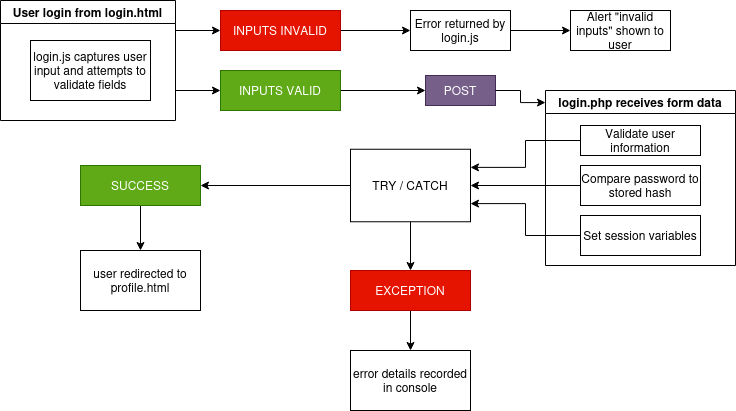

The diagram above was exported from draw.io. Its source (the exported page's mxGraphModel, read from the mxfile embedded in the PNG):
<mxGraphModel dx="1199" dy="1154" grid="1" gridSize="10" guides="1" tooltips="1" connect="1" arrows="1" fold="1" page="1" pageScale="1" pageWidth="850" pageHeight="1100" math="0" shadow="0">
  <root>
    <mxCell id="0" />
    <mxCell id="1" parent="0" />
    <mxCell id="8TgW4Kx50YmoaLR733Gl-14" style="edgeStyle=orthogonalEdgeStyle;rounded=0;orthogonalLoop=1;jettySize=auto;html=1;exitX=1;exitY=0.25;exitDx=0;exitDy=0;entryX=0;entryY=0.5;entryDx=0;entryDy=0;" edge="1" parent="1" source="8TgW4Kx50YmoaLR733Gl-1" target="8TgW4Kx50YmoaLR733Gl-3">
      <mxGeometry relative="1" as="geometry" />
    </mxCell>
    <mxCell id="8TgW4Kx50YmoaLR733Gl-19" style="edgeStyle=orthogonalEdgeStyle;rounded=0;orthogonalLoop=1;jettySize=auto;html=1;exitX=1;exitY=0.75;exitDx=0;exitDy=0;entryX=0;entryY=0.5;entryDx=0;entryDy=0;" edge="1" parent="1" source="8TgW4Kx50YmoaLR733Gl-1" target="8TgW4Kx50YmoaLR733Gl-6">
      <mxGeometry relative="1" as="geometry" />
    </mxCell>
    <mxCell id="8TgW4Kx50YmoaLR733Gl-1" value="User login from login.html" style="swimlane;whiteSpace=wrap;html=1;" vertex="1" parent="1">
      <mxGeometry x="50" y="30" width="175" height="120" as="geometry" />
    </mxCell>
    <mxCell id="8TgW4Kx50YmoaLR733Gl-2" value="login.js captures user input and attempts to validate fields" style="rounded=0;whiteSpace=wrap;html=1;" vertex="1" parent="8TgW4Kx50YmoaLR733Gl-1">
      <mxGeometry x="30" y="40" width="120" height="60" as="geometry" />
    </mxCell>
    <mxCell id="8TgW4Kx50YmoaLR733Gl-17" style="edgeStyle=orthogonalEdgeStyle;rounded=0;orthogonalLoop=1;jettySize=auto;html=1;exitX=1;exitY=0.5;exitDx=0;exitDy=0;entryX=0;entryY=0.5;entryDx=0;entryDy=0;" edge="1" parent="1" source="8TgW4Kx50YmoaLR733Gl-3" target="8TgW4Kx50YmoaLR733Gl-4">
      <mxGeometry relative="1" as="geometry" />
    </mxCell>
    <mxCell id="8TgW4Kx50YmoaLR733Gl-3" value="&lt;span&gt;INPUTS INVALID&lt;/span&gt;" style="rounded=0;whiteSpace=wrap;html=1;fillColor=#e51400;fontColor=#ffffff;strokeColor=#B20000;" vertex="1" parent="1">
      <mxGeometry x="270" y="40" width="120" height="40" as="geometry" />
    </mxCell>
    <mxCell id="8TgW4Kx50YmoaLR733Gl-18" style="edgeStyle=orthogonalEdgeStyle;rounded=0;orthogonalLoop=1;jettySize=auto;html=1;exitX=1;exitY=0.5;exitDx=0;exitDy=0;entryX=0;entryY=0.5;entryDx=0;entryDy=0;" edge="1" parent="1" source="8TgW4Kx50YmoaLR733Gl-4" target="8TgW4Kx50YmoaLR733Gl-5">
      <mxGeometry relative="1" as="geometry" />
    </mxCell>
    <mxCell id="8TgW4Kx50YmoaLR733Gl-4" value="Error returned by login.js" style="rounded=0;whiteSpace=wrap;html=1;" vertex="1" parent="1">
      <mxGeometry x="460" y="40" width="100" height="40" as="geometry" />
    </mxCell>
    <mxCell id="8TgW4Kx50YmoaLR733Gl-5" value="Alert &quot;invalid inputs&quot; shown to user" style="rounded=0;whiteSpace=wrap;html=1;" vertex="1" parent="1">
      <mxGeometry x="620" y="40" width="100" height="40" as="geometry" />
    </mxCell>
    <mxCell id="8TgW4Kx50YmoaLR733Gl-20" style="edgeStyle=orthogonalEdgeStyle;rounded=0;orthogonalLoop=1;jettySize=auto;html=1;exitX=1;exitY=0.5;exitDx=0;exitDy=0;entryX=0;entryY=0.5;entryDx=0;entryDy=0;" edge="1" parent="1" source="8TgW4Kx50YmoaLR733Gl-6" target="8TgW4Kx50YmoaLR733Gl-7">
      <mxGeometry relative="1" as="geometry" />
    </mxCell>
    <mxCell id="8TgW4Kx50YmoaLR733Gl-6" value="&lt;span&gt;INPUTS VALID&lt;/span&gt;" style="rounded=0;whiteSpace=wrap;html=1;fillColor=#60a917;fontColor=#ffffff;strokeColor=#2D7600;" vertex="1" parent="1">
      <mxGeometry x="270" y="100" width="120" height="40" as="geometry" />
    </mxCell>
    <mxCell id="8TgW4Kx50YmoaLR733Gl-7" value="POST" style="rounded=0;whiteSpace=wrap;html=1;fillColor=#76608a;fontColor=#ffffff;strokeColor=#432D57;" vertex="1" parent="1">
      <mxGeometry x="475" y="105" width="70" height="30" as="geometry" />
    </mxCell>
    <mxCell id="8TgW4Kx50YmoaLR733Gl-8" value="login.php receives form data" style="swimlane;whiteSpace=wrap;html=1;" vertex="1" parent="1">
      <mxGeometry x="595" y="120" width="190" height="175" as="geometry" />
    </mxCell>
    <mxCell id="8TgW4Kx50YmoaLR733Gl-9" value="Validate user information" style="rounded=0;whiteSpace=wrap;html=1;" vertex="1" parent="8TgW4Kx50YmoaLR733Gl-8">
      <mxGeometry x="35" y="35" width="120" height="30" as="geometry" />
    </mxCell>
    <mxCell id="8TgW4Kx50YmoaLR733Gl-10" value="Compare password to stored hash" style="rounded=0;whiteSpace=wrap;html=1;" vertex="1" parent="8TgW4Kx50YmoaLR733Gl-8">
      <mxGeometry x="35" y="75" width="120" height="40" as="geometry" />
    </mxCell>
    <mxCell id="8TgW4Kx50YmoaLR733Gl-11" value="Set session variables" style="rounded=0;whiteSpace=wrap;html=1;" vertex="1" parent="8TgW4Kx50YmoaLR733Gl-8">
      <mxGeometry x="35" y="125" width="120" height="40" as="geometry" />
    </mxCell>
    <mxCell id="8TgW4Kx50YmoaLR733Gl-21" style="edgeStyle=orthogonalEdgeStyle;rounded=0;orthogonalLoop=1;jettySize=auto;html=1;exitX=1;exitY=0.5;exitDx=0;exitDy=0;entryX=0;entryY=0.069;entryDx=0;entryDy=0;entryPerimeter=0;" edge="1" parent="1" source="8TgW4Kx50YmoaLR733Gl-7" target="8TgW4Kx50YmoaLR733Gl-8">
      <mxGeometry relative="1" as="geometry" />
    </mxCell>
    <mxCell id="8TgW4Kx50YmoaLR733Gl-44" style="edgeStyle=orthogonalEdgeStyle;rounded=0;orthogonalLoop=1;jettySize=auto;html=1;exitX=0;exitY=0.5;exitDx=0;exitDy=0;entryX=1;entryY=0.5;entryDx=0;entryDy=0;" edge="1" parent="1" source="8TgW4Kx50YmoaLR733Gl-22" target="8TgW4Kx50YmoaLR733Gl-29">
      <mxGeometry relative="1" as="geometry" />
    </mxCell>
    <mxCell id="8TgW4Kx50YmoaLR733Gl-45" style="edgeStyle=orthogonalEdgeStyle;rounded=0;orthogonalLoop=1;jettySize=auto;html=1;exitX=0.5;exitY=1;exitDx=0;exitDy=0;entryX=0.5;entryY=0;entryDx=0;entryDy=0;" edge="1" parent="1" source="8TgW4Kx50YmoaLR733Gl-22" target="8TgW4Kx50YmoaLR733Gl-31">
      <mxGeometry relative="1" as="geometry" />
    </mxCell>
    <mxCell id="8TgW4Kx50YmoaLR733Gl-22" value="TRY / CATCH" style="rounded=0;whiteSpace=wrap;html=1;" vertex="1" parent="1">
      <mxGeometry x="400" y="178.75" width="120" height="72.5" as="geometry" />
    </mxCell>
    <mxCell id="8TgW4Kx50YmoaLR733Gl-39" style="edgeStyle=orthogonalEdgeStyle;rounded=0;orthogonalLoop=1;jettySize=auto;html=1;exitX=0.5;exitY=1;exitDx=0;exitDy=0;entryX=0.5;entryY=0;entryDx=0;entryDy=0;" edge="1" parent="1" source="8TgW4Kx50YmoaLR733Gl-29" target="8TgW4Kx50YmoaLR733Gl-36">
      <mxGeometry relative="1" as="geometry" />
    </mxCell>
    <mxCell id="8TgW4Kx50YmoaLR733Gl-29" value="SUCCESS" style="rounded=0;whiteSpace=wrap;html=1;fillColor=#60a917;fontColor=#ffffff;strokeColor=#2D7600;" vertex="1" parent="1">
      <mxGeometry x="130" y="195" width="120" height="40" as="geometry" />
    </mxCell>
    <mxCell id="8TgW4Kx50YmoaLR733Gl-35" style="edgeStyle=orthogonalEdgeStyle;rounded=0;orthogonalLoop=1;jettySize=auto;html=1;exitX=0.5;exitY=1;exitDx=0;exitDy=0;entryX=0.5;entryY=0;entryDx=0;entryDy=0;" edge="1" parent="1" source="8TgW4Kx50YmoaLR733Gl-31" target="8TgW4Kx50YmoaLR733Gl-34">
      <mxGeometry relative="1" as="geometry" />
    </mxCell>
    <mxCell id="8TgW4Kx50YmoaLR733Gl-31" value="EXCEPTION" style="rounded=0;whiteSpace=wrap;html=1;fillColor=#e51400;fontColor=#ffffff;strokeColor=#B20000;" vertex="1" parent="1">
      <mxGeometry x="400" y="300" width="120" height="40" as="geometry" />
    </mxCell>
    <mxCell id="8TgW4Kx50YmoaLR733Gl-34" value="error details recorded in console" style="rounded=0;whiteSpace=wrap;html=1;" vertex="1" parent="1">
      <mxGeometry x="400" y="380" width="120" height="60" as="geometry" />
    </mxCell>
    <mxCell id="8TgW4Kx50YmoaLR733Gl-36" value="user redirected to profile.html" style="rounded=0;whiteSpace=wrap;html=1;" vertex="1" parent="1">
      <mxGeometry x="130" y="280" width="120" height="60" as="geometry" />
    </mxCell>
    <mxCell id="8TgW4Kx50YmoaLR733Gl-41" style="edgeStyle=orthogonalEdgeStyle;rounded=0;orthogonalLoop=1;jettySize=auto;html=1;exitX=0;exitY=0.5;exitDx=0;exitDy=0;entryX=1;entryY=0.25;entryDx=0;entryDy=0;" edge="1" parent="1" source="8TgW4Kx50YmoaLR733Gl-9" target="8TgW4Kx50YmoaLR733Gl-22">
      <mxGeometry relative="1" as="geometry" />
    </mxCell>
    <mxCell id="8TgW4Kx50YmoaLR733Gl-42" style="edgeStyle=orthogonalEdgeStyle;rounded=0;orthogonalLoop=1;jettySize=auto;html=1;exitX=0;exitY=0.5;exitDx=0;exitDy=0;entryX=1;entryY=0.5;entryDx=0;entryDy=0;" edge="1" parent="1" source="8TgW4Kx50YmoaLR733Gl-10" target="8TgW4Kx50YmoaLR733Gl-22">
      <mxGeometry relative="1" as="geometry" />
    </mxCell>
    <mxCell id="8TgW4Kx50YmoaLR733Gl-43" style="edgeStyle=orthogonalEdgeStyle;rounded=0;orthogonalLoop=1;jettySize=auto;html=1;exitX=0;exitY=0.5;exitDx=0;exitDy=0;entryX=1;entryY=0.75;entryDx=0;entryDy=0;" edge="1" parent="1" source="8TgW4Kx50YmoaLR733Gl-11" target="8TgW4Kx50YmoaLR733Gl-22">
      <mxGeometry relative="1" as="geometry" />
    </mxCell>
  </root>
</mxGraphModel>